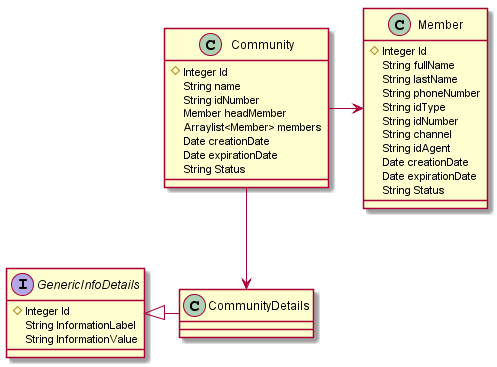

The diagram above was rendered by PlantUML. Its source (embedded in the PNG):
@startuml
class Community {
  #Integer Id
  String name
  String idNumber
  Member headMember
  Arraylist<Member> members
  Date creationDate
  Date expirationDate
  String Status
  }

class Member {
  #Integer Id
  String fullName
  String lastName
  String phoneNumber
  String idType
   String idNumber
  String channel
  String idAgent
  Date creationDate
  Date expirationDate
  String Status
  }
  

  
  Interface GenericInfoDetails{
  #Integer Id
  String InformationLabel
  String InformationValue
  }
  
 
  class CommunityDetails{
  }
  
Community->Member
Community-->CommunityDetails

GenericInfoDetails<|-CommunityDetails
@enduml